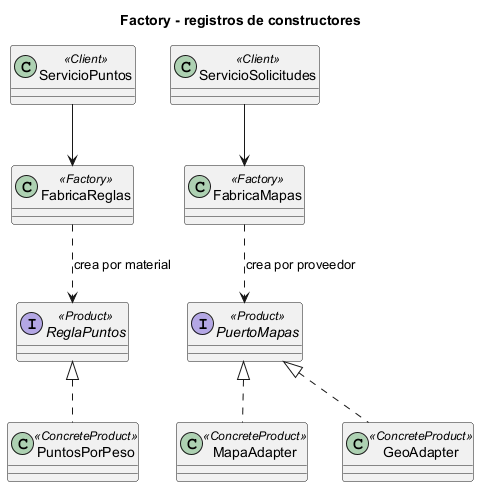

The diagram above was rendered by PlantUML. Its source (embedded in the PNG):
@startuml factory
title Factory - registros de constructores
class FabricaReglas <<Factory>>
interface ReglaPuntos <<Product>>
class PuntosPorPeso <<ConcreteProduct>>
class ServicioPuntos <<Client>>
class FabricaMapas <<Factory>>
interface PuertoMapas <<Product>>
class MapaAdapter <<ConcreteProduct>>
class GeoAdapter <<ConcreteProduct>>
class ServicioSolicitudes <<Client>>
FabricaReglas ..> ReglaPuntos : crea por material
ReglaPuntos <|.. PuntosPorPeso
ServicioPuntos --> FabricaReglas
FabricaMapas ..> PuertoMapas : crea por proveedor
PuertoMapas <|.. MapaAdapter
PuertoMapas <|.. GeoAdapter
ServicioSolicitudes --> FabricaMapas
@enduml